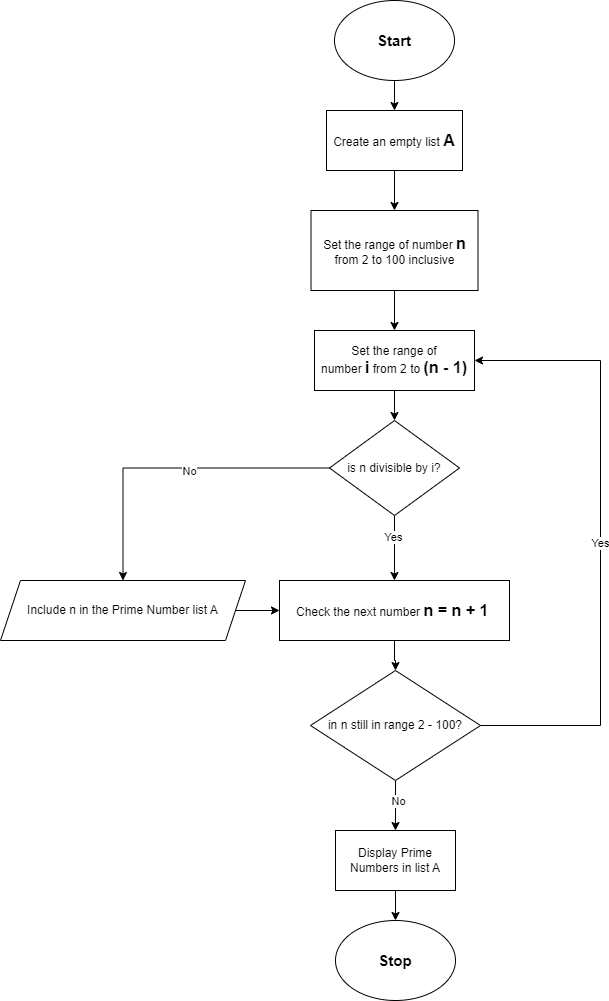

The diagram above was exported from draw.io. Its source (the exported page's mxGraphModel, read from the mxfile embedded in the PNG):
<mxGraphModel dx="1003" dy="1138" grid="1" gridSize="10" guides="1" tooltips="1" connect="1" arrows="1" fold="1" page="1" pageScale="1" pageWidth="827" pageHeight="1169" math="0" shadow="0">
  <root>
    <mxCell id="0" />
    <mxCell id="1" parent="0" />
    <mxCell id="6jyU4Y_q_bdVFqiBOS7Q-3" style="edgeStyle=orthogonalEdgeStyle;rounded=0;orthogonalLoop=1;jettySize=auto;html=1;entryX=0.5;entryY=0;entryDx=0;entryDy=0;" edge="1" parent="1" source="6jyU4Y_q_bdVFqiBOS7Q-1" target="6jyU4Y_q_bdVFqiBOS7Q-2">
      <mxGeometry relative="1" as="geometry" />
    </mxCell>
    <mxCell id="6jyU4Y_q_bdVFqiBOS7Q-1" value="&lt;font style=&quot;font-size: 15px;&quot;&gt;&lt;b&gt;Start&lt;/b&gt;&lt;/font&gt;" style="ellipse;whiteSpace=wrap;html=1;" vertex="1" parent="1">
      <mxGeometry x="414" y="60" width="120" height="80" as="geometry" />
    </mxCell>
    <mxCell id="6jyU4Y_q_bdVFqiBOS7Q-5" value="" style="edgeStyle=orthogonalEdgeStyle;rounded=0;orthogonalLoop=1;jettySize=auto;html=1;" edge="1" parent="1" source="6jyU4Y_q_bdVFqiBOS7Q-2" target="6jyU4Y_q_bdVFqiBOS7Q-4">
      <mxGeometry relative="1" as="geometry" />
    </mxCell>
    <mxCell id="6jyU4Y_q_bdVFqiBOS7Q-2" value="Create an empty list &lt;b&gt;&lt;font style=&quot;font-size: 16px;&quot;&gt;A&lt;/font&gt;&lt;/b&gt;" style="rounded=0;whiteSpace=wrap;html=1;" vertex="1" parent="1">
      <mxGeometry x="406" y="170" width="136" height="60" as="geometry" />
    </mxCell>
    <mxCell id="6jyU4Y_q_bdVFqiBOS7Q-52" style="edgeStyle=orthogonalEdgeStyle;rounded=0;orthogonalLoop=1;jettySize=auto;html=1;entryX=0.5;entryY=0;entryDx=0;entryDy=0;" edge="1" parent="1" source="6jyU4Y_q_bdVFqiBOS7Q-4" target="6jyU4Y_q_bdVFqiBOS7Q-32">
      <mxGeometry relative="1" as="geometry" />
    </mxCell>
    <mxCell id="6jyU4Y_q_bdVFqiBOS7Q-4" value="Set the range of number &lt;b&gt;&lt;font style=&quot;font-size: 16px;&quot;&gt;n&lt;/font&gt;&lt;/b&gt; from 2 to 100 inclusive" style="whiteSpace=wrap;html=1;rounded=0;" vertex="1" parent="1">
      <mxGeometry x="390.5" y="270" width="167" height="80" as="geometry" />
    </mxCell>
    <mxCell id="6jyU4Y_q_bdVFqiBOS7Q-17" value="&lt;b&gt;&lt;font style=&quot;font-size: 15px;&quot;&gt;Stop&lt;/font&gt;&lt;/b&gt;" style="ellipse;whiteSpace=wrap;html=1;" vertex="1" parent="1">
      <mxGeometry x="415" y="980" width="120" height="80" as="geometry" />
    </mxCell>
    <mxCell id="6jyU4Y_q_bdVFqiBOS7Q-73" style="edgeStyle=orthogonalEdgeStyle;rounded=0;orthogonalLoop=1;jettySize=auto;html=1;entryX=1;entryY=0.5;entryDx=0;entryDy=0;" edge="1" parent="1" source="6jyU4Y_q_bdVFqiBOS7Q-20" target="6jyU4Y_q_bdVFqiBOS7Q-32">
      <mxGeometry relative="1" as="geometry">
        <Array as="points">
          <mxPoint x="680" y="785" />
          <mxPoint x="680" y="420" />
        </Array>
      </mxGeometry>
    </mxCell>
    <mxCell id="6jyU4Y_q_bdVFqiBOS7Q-77" value="Yes" style="edgeLabel;html=1;align=center;verticalAlign=middle;resizable=0;points=[];" vertex="1" connectable="0" parent="6jyU4Y_q_bdVFqiBOS7Q-73">
      <mxGeometry x="-0.0082" y="1" relative="1" as="geometry">
        <mxPoint as="offset" />
      </mxGeometry>
    </mxCell>
    <mxCell id="6jyU4Y_q_bdVFqiBOS7Q-75" style="edgeStyle=orthogonalEdgeStyle;rounded=0;orthogonalLoop=1;jettySize=auto;html=1;entryX=0.5;entryY=0;entryDx=0;entryDy=0;" edge="1" parent="1" source="6jyU4Y_q_bdVFqiBOS7Q-20" target="6jyU4Y_q_bdVFqiBOS7Q-50">
      <mxGeometry relative="1" as="geometry" />
    </mxCell>
    <mxCell id="6jyU4Y_q_bdVFqiBOS7Q-76" value="No" style="edgeLabel;html=1;align=center;verticalAlign=middle;resizable=0;points=[];" vertex="1" connectable="0" parent="6jyU4Y_q_bdVFqiBOS7Q-75">
      <mxGeometry x="-0.2" y="2" relative="1" as="geometry">
        <mxPoint as="offset" />
      </mxGeometry>
    </mxCell>
    <mxCell id="6jyU4Y_q_bdVFqiBOS7Q-20" value="in n still in range 2 - 100?" style="rhombus;whiteSpace=wrap;html=1;rounded=0;" vertex="1" parent="1">
      <mxGeometry x="390" y="730" width="170" height="110" as="geometry" />
    </mxCell>
    <mxCell id="6jyU4Y_q_bdVFqiBOS7Q-66" style="edgeStyle=orthogonalEdgeStyle;rounded=0;orthogonalLoop=1;jettySize=auto;html=1;entryX=0.5;entryY=0;entryDx=0;entryDy=0;" edge="1" parent="1" source="6jyU4Y_q_bdVFqiBOS7Q-29" target="6jyU4Y_q_bdVFqiBOS7Q-20">
      <mxGeometry relative="1" as="geometry" />
    </mxCell>
    <mxCell id="6jyU4Y_q_bdVFqiBOS7Q-29" value="Check the next number &lt;span style=&quot;border-color: var(--border-color);&quot;&gt;&lt;font style=&quot;border-color: var(--border-color);&quot;&gt;&lt;b style=&quot;&quot;&gt;&lt;font style=&quot;font-size: 16px;&quot;&gt;n = n + 1&lt;/font&gt;&lt;/b&gt;&lt;span style=&quot;font-size: 13px;&quot;&gt;&amp;nbsp;&lt;/span&gt;&lt;br&gt;&lt;/font&gt;&lt;/span&gt;" style="rounded=0;whiteSpace=wrap;html=1;" vertex="1" parent="1">
      <mxGeometry x="359" y="640" width="230" height="60" as="geometry" />
    </mxCell>
    <mxCell id="6jyU4Y_q_bdVFqiBOS7Q-34" value="" style="edgeStyle=orthogonalEdgeStyle;rounded=0;orthogonalLoop=1;jettySize=auto;html=1;" edge="1" parent="1" source="6jyU4Y_q_bdVFqiBOS7Q-32" target="6jyU4Y_q_bdVFqiBOS7Q-33">
      <mxGeometry relative="1" as="geometry" />
    </mxCell>
    <mxCell id="6jyU4Y_q_bdVFqiBOS7Q-32" value="Set the range of number&amp;nbsp;&lt;b style=&quot;border-color: var(--border-color);&quot;&gt;&lt;font style=&quot;border-color: var(--border-color); font-size: 16px;&quot;&gt;i&lt;/font&gt;&lt;/b&gt;&amp;nbsp;from 2 to &lt;b style=&quot;border-color: var(--border-color);&quot;&gt;&lt;font style=&quot;border-color: var(--border-color); font-size: 16px;&quot;&gt;(n - 1)&lt;/font&gt;&lt;/b&gt;" style="rounded=0;whiteSpace=wrap;html=1;" vertex="1" parent="1">
      <mxGeometry x="394" y="390" width="160" height="60" as="geometry" />
    </mxCell>
    <mxCell id="6jyU4Y_q_bdVFqiBOS7Q-47" value="" style="edgeStyle=orthogonalEdgeStyle;rounded=0;orthogonalLoop=1;jettySize=auto;html=1;" edge="1" parent="1" source="6jyU4Y_q_bdVFqiBOS7Q-33" target="6jyU4Y_q_bdVFqiBOS7Q-46">
      <mxGeometry relative="1" as="geometry" />
    </mxCell>
    <mxCell id="6jyU4Y_q_bdVFqiBOS7Q-48" value="No" style="edgeLabel;html=1;align=center;verticalAlign=middle;resizable=0;points=[];" vertex="1" connectable="0" parent="6jyU4Y_q_bdVFqiBOS7Q-47">
      <mxGeometry x="-0.1163" y="2" relative="1" as="geometry">
        <mxPoint y="1" as="offset" />
      </mxGeometry>
    </mxCell>
    <mxCell id="6jyU4Y_q_bdVFqiBOS7Q-62" style="edgeStyle=orthogonalEdgeStyle;rounded=0;orthogonalLoop=1;jettySize=auto;html=1;" edge="1" parent="1" source="6jyU4Y_q_bdVFqiBOS7Q-33" target="6jyU4Y_q_bdVFqiBOS7Q-29">
      <mxGeometry relative="1" as="geometry" />
    </mxCell>
    <mxCell id="6jyU4Y_q_bdVFqiBOS7Q-63" value="Yes" style="edgeLabel;html=1;align=center;verticalAlign=middle;resizable=0;points=[];" vertex="1" connectable="0" parent="6jyU4Y_q_bdVFqiBOS7Q-62">
      <mxGeometry x="-0.3737" y="-2" relative="1" as="geometry">
        <mxPoint y="1" as="offset" />
      </mxGeometry>
    </mxCell>
    <mxCell id="6jyU4Y_q_bdVFqiBOS7Q-33" value="is n divisible by i?" style="rhombus;whiteSpace=wrap;html=1;rounded=0;" vertex="1" parent="1">
      <mxGeometry x="409" y="480" width="130" height="95" as="geometry" />
    </mxCell>
    <mxCell id="6jyU4Y_q_bdVFqiBOS7Q-71" style="edgeStyle=orthogonalEdgeStyle;rounded=0;orthogonalLoop=1;jettySize=auto;html=1;entryX=0;entryY=0.5;entryDx=0;entryDy=0;" edge="1" parent="1" source="6jyU4Y_q_bdVFqiBOS7Q-46" target="6jyU4Y_q_bdVFqiBOS7Q-29">
      <mxGeometry relative="1" as="geometry" />
    </mxCell>
    <mxCell id="6jyU4Y_q_bdVFqiBOS7Q-46" value="Include n in the Prime Number list A" style="shape=parallelogram;perimeter=parallelogramPerimeter;whiteSpace=wrap;html=1;fixedSize=1;rounded=0;" vertex="1" parent="1">
      <mxGeometry x="80" y="640" width="245" height="60" as="geometry" />
    </mxCell>
    <mxCell id="6jyU4Y_q_bdVFqiBOS7Q-51" style="edgeStyle=orthogonalEdgeStyle;rounded=0;orthogonalLoop=1;jettySize=auto;html=1;" edge="1" parent="1" source="6jyU4Y_q_bdVFqiBOS7Q-50" target="6jyU4Y_q_bdVFqiBOS7Q-17">
      <mxGeometry relative="1" as="geometry" />
    </mxCell>
    <mxCell id="6jyU4Y_q_bdVFqiBOS7Q-50" value="Display Prime Numbers in list A" style="rounded=0;whiteSpace=wrap;html=1;" vertex="1" parent="1">
      <mxGeometry x="415" y="890" width="120" height="60" as="geometry" />
    </mxCell>
  </root>
</mxGraphModel>